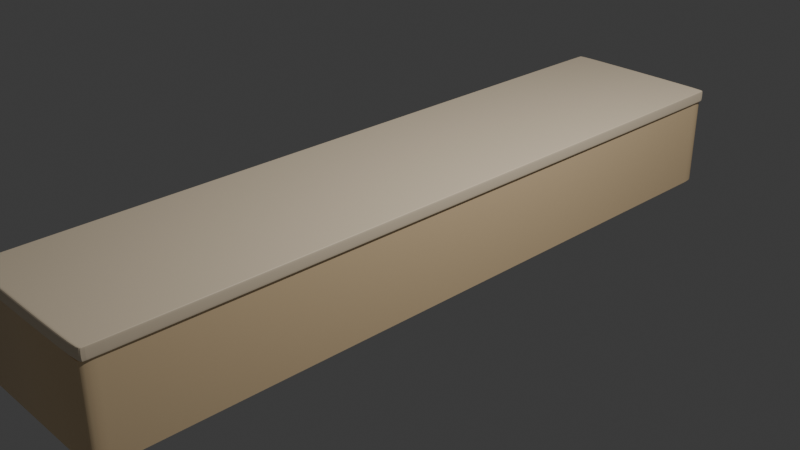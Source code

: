 # Source: Order_Counter.blend  (saved by Blender 4.1.24; exported with 4.5.12 LTS)
import bpy
from mathutils import Matrix  # noqa: F401  (used for matrix-valued properties, if any)

bpy.ops.wm.read_factory_settings(use_empty=True)
scene = bpy.context.scene
scene.name = 'Scene'

# ---- collections
col_collection = bpy.data.collections.new('Collection'); scene.collection.children.link(col_collection)

# ---- materials (node trees are filled in below, after node groups)
mat_material = bpy.data.materials.new('Material')
mat_material.alpha_threshold = 0.0
mat_material.use_transparent_shadow = False
mat_material.roughness = 0.5
mat_material.line_color = (0.0, 0.0, 0.0, 1.0)
mat_material_001 = bpy.data.materials.new('Material.001')
mat_material_001.use_transparent_shadow = False

# ---- material node trees
mat_material.use_nodes = True; mat_material.node_tree.nodes.clear()
_N = mat_material.node_tree.nodes; _L = mat_material.node_tree.links
n0 = _N.new('ShaderNodeOutputMaterial'); n0.name = 'Material Output'; n0.location = (300, 300)
n1 = _N.new('ShaderNodeBsdfPrincipled'); n1.name = 'Principled BSDF'; n1.location = (10, 300)
n1.inputs[0].default_value = (1.0, 0.7529, 0.4508, 1.0)
n1.inputs[3].default_value = 1.45
_L.new(n1.outputs[0], n0.inputs[0])
n0.is_active_output = True
mat_material_001.use_nodes = True; mat_material_001.node_tree.nodes.clear()
_N = mat_material_001.node_tree.nodes; _L = mat_material_001.node_tree.links
n0 = _N.new('ShaderNodeBsdfPrincipled'); n0.name = 'Principled BSDF'; n0.location = (10, 300)
n0.inputs[0].default_value = (1.0, 0.8388, 0.6172, 1.0)
n0.inputs[3].default_value = 1.4
n1 = _N.new('ShaderNodeOutputMaterial'); n1.name = 'Material Output'; n1.location = (300, 300)
_L.new(n0.outputs[0], n1.inputs[0])
n1.is_active_output = True

# ---- world
world_world = bpy.data.worlds.new('World'); scene.world = world_world
world_world.use_nodes = True; world_world.node_tree.nodes.clear()
_N = world_world.node_tree.nodes; _L = world_world.node_tree.links
n0 = _N.new('ShaderNodeOutputWorld'); n0.name = 'World Output'; n0.location = (300, 300)
n1 = _N.new('ShaderNodeBackground'); n1.name = 'Background'; n1.location = (10, 300)
n1.inputs[0].default_value = (0.05088, 0.05088, 0.05088, 1.0)
_L.new(n1.outputs[0], n0.inputs[0])
n0.is_active_output = True
world_world.color = (0.05088, 0.05088, 0.05088)
world_world.use_sun_shadow = False
world_world.sun_shadow_jitter_overblur = 0.0

# ---- cameras
cam_camera = bpy.data.cameras.new('Camera')
cam_camera.clip_end = 100.0
cam_camera.ortho_scale = 7.314

# ---- lights
light_light = bpy.data.lights.new('Light', 'POINT')
light_light.transmission_factor = 0.0
light_light.energy = 1000.0
light_light.shadow_soft_size = 0.1
light_light.shadow_maximum_resolution = 0.006
light_light.use_absolute_resolution = True

# ---- meshes
me_cube = bpy.data.meshes.new('Cube')
me_cube.from_pydata([(1.0, 0.9627, 1.0), (0.9627, 1.0, 1.0), (0.9972, 0.977, 1.0), (0.9891, 0.9891, 1.0), (0.977, 0.9972, 1.0), (0.9627, 1.0, -1.0), (1.0, 0.9627, -1.0), (0.977, 0.9972, -1.0), (0.9891, 0.9891, -1.0), (0.9972, 0.977, -1.0), (0.9627, -1.0, 1.0), (1.0, -0.9627, 1.0), (0.977, -0.9972, 1.0), (0.9891, -0.9891, 1.0), (0.9972, -0.977, 1.0), (1.0, -0.9627, -1.0), (0.9627, -1.0, -1.0), (0.9972, -0.977, -1.0), (0.9891, -0.9891, -1.0), (0.977, -0.9972, -1.0), (-0.9627, 1.0, 1.0), (-1.0, 0.9627, 1.0), (-0.977, 0.9972, 1.0), (-0.9891, 0.9891, 1.0), (-0.9972, 0.977, 1.0), (-1.0, 0.9627, -1.0), (-0.9627, 1.0, -1.0), (-0.9972, 0.977, -1.0), (-0.9891, 0.9891, -1.0), (-0.977, 0.9972, -1.0), (-1.0, -0.9627, 1.0), (-0.9627, -1.0, 1.0), (-0.9972, -0.977, 1.0), (-0.9891, -0.9891, 1.0), (-0.977, -0.9972, 1.0), (-0.9627, -1.0, -1.0), (-1.0, -0.9627, -1.0), (-0.977, -0.9972, -1.0), (-0.9891, -0.9891, -1.0), (-0.9972, -0.977, -1.0)], [], [(25, 27, 28, 29, 26, 5, 7, 8, 9, 6, 15, 17, 18, 19, 16, 35, 37, 38, 39, 36), (36, 30, 21, 25), (16, 10, 31, 35), (0, 2, 3, 4, 1, 20, 22, 23, 24, 21, 30, 32, 33, 34, 31, 10, 12, 13, 14, 11), (6, 0, 11, 15), (0, 6, 9, 2), (2, 9, 8, 3), (3, 8, 7, 4), (4, 7, 5, 1), (35, 31, 34, 37), (37, 34, 33, 38), (38, 33, 32, 39), (39, 32, 30, 36), (10, 16, 19, 12), (12, 19, 18, 13), (13, 18, 17, 14), (14, 17, 15, 11), (20, 26, 29, 22), (22, 29, 28, 23), (23, 28, 27, 24), (24, 27, 25, 21), (26, 20, 1, 5)])
me_cube.polygons.foreach_set('use_smooth', [True] * 22)
_uv = me_cube.uv_layers.new(name='UVMap')
_uv.uv.foreach_set('vector', [0.125, 0.5047, 0.1254, 0.5029, 0.1264, 0.5014, 0.1279, 0.5004, 0.1297, 0.5, 0.3703, 0.5, 0.3721, 0.5004, 0.3736, 0.5014, 0.3746, 0.5029, 0.375, 0.5047, 0.375, 0.7453, 0.3746, 0.7471, 0.3736, 0.7486, 0.3721, 0.7496, 0.3703, 0.75, 0.1297, 0.75, 0.1279, 0.7496, 0.1264, 0.7486, 0.1254, 0.7471, 0.125, 0.7453, 0.375, 0.004664, 0.625, 0.004664, 0.625, 0.2453, 0.375, 0.2453, 0.375, 0.7547, 0.625, 0.7547, 0.625, 0.9953, 0.375, 0.9953, 0.625, 0.5047, 0.6254, 0.5029, 0.6264, 0.5014, 0.6279, 0.5004, 0.6297, 0.5, 0.8703, 0.5, 0.8721, 0.5004, 0.8736, 0.5014, 0.8746, 0.5029, 0.875, 0.5047, 0.875, 0.7453, 0.8746, 0.7471, 0.8736, 0.7486, 0.8721, 0.7496, 0.8703, 0.75, 0.6297, 0.75, 0.6279, 0.7496, 0.6264, 0.7486, 0.6254, 0.7471, 0.625, 0.7453, 0.375, 0.5047, 0.625, 0.5047, 0.625, 0.7453, 0.375, 0.7453, 0.625, 0.5047, 0.375, 0.5047, 0.375, 0.5029, 0.625, 0.5029, 0.625, 0.5029, 0.375, 0.5029, 0.375, 0.5, 0.625, 0.5, 0.625, 0.5, 0.375, 0.5, 0.375, 0.4971, 0.625, 0.4971, 0.625, 0.4971, 0.375, 0.4971, 0.375, 0.4953, 0.625, 0.4953, 0.375, 0.9953, 0.625, 0.9953, 0.625, 0.9971, 0.375, 0.9971, 0.375, 0.9971, 0.625, 0.9971, 0.625, 1.0, 0.375, 1.0, 0.375, 0.0, 0.625, 0.0, 0.625, 0.002879, 0.375, 0.002879, 0.375, 0.002879, 0.625, 0.002879, 0.625, 0.004664, 0.375, 0.004664, 0.625, 0.7547, 0.375, 0.7547, 0.375, 0.7529, 0.625, 0.7529, 0.625, 0.7529, 0.375, 0.7529, 0.375, 0.75, 0.625, 0.75, 0.625, 0.75, 0.375, 0.75, 0.375, 0.7471, 0.625, 0.7471, 0.625, 0.7471, 0.375, 0.7471, 0.375, 0.7453, 0.625, 0.7453, 0.625, 0.2547, 0.375, 0.2547, 0.375, 0.2529, 0.625, 0.2529, 0.625, 0.2529, 0.375, 0.2529, 0.375, 0.25, 0.625, 0.25, 0.625, 0.25, 0.375, 0.25, 0.375, 0.2471, 0.625, 0.2471, 0.625, 0.2471, 0.375, 0.2471, 0.375, 0.2453, 0.625, 0.2453, 0.375, 0.2547, 0.625, 0.2547, 0.625, 0.4953, 0.375, 0.4953])
me_cube.materials.append(mat_material)
me_cube.use_mirror_vertex_groups = False
me_cube.update()
me_cube_001 = bpy.data.meshes.new('Cube.001')
me_cube_001.from_pydata([(-1.0, -1.0, -1.0), (-1.0, -1.0, 1.0), (-1.0, 1.0, -1.0), (-1.0, 1.0, 1.0), (1.0, -1.0, -1.0), (1.0, -1.0, 1.0), (1.0, 1.0, -1.0), (1.0, 1.0, 1.0)], [], [(0, 1, 3, 2), (2, 3, 7, 6), (6, 7, 5, 4), (4, 5, 1, 0), (2, 6, 4, 0), (7, 3, 1, 5)])
_uv = me_cube_001.uv_layers.new(name='UVMap')
_uv.uv.foreach_set('vector', [0.375, 0.0, 0.625, 0.0, 0.625, 0.25, 0.375, 0.25, 0.375, 0.25, 0.625, 0.25, 0.625, 0.5, 0.375, 0.5, 0.375, 0.5, 0.625, 0.5, 0.625, 0.75, 0.375, 0.75, 0.375, 0.75, 0.625, 0.75, 0.625, 1.0, 0.375, 1.0, 0.125, 0.5, 0.375, 0.5, 0.375, 0.75, 0.125, 0.75, 0.625, 0.5, 0.875, 0.5, 0.875, 0.75, 0.625, 0.75])
me_cube_001.materials.append(mat_material_001)
me_cube_001.update()

# ---- objects
ob_cube = bpy.data.objects.new('Cube', me_cube)
ob_light = bpy.data.objects.new('Light', light_light)
ob_camera = bpy.data.objects.new('Camera', cam_camera)
ob_cube_001 = bpy.data.objects.new('Cube.001', me_cube_001)

# ---- transforms, parenting, visibility, modifiers, constraints
ob_cube.location = (0.0, 0.0, 0.0)
ob_cube.scale = (0.875, 4.0, 0.5)
ob_cube.lock_rotations_4d = False
ob_cube.empty_display_type = 'ARROWS'
ob_cube.lineart.crease_threshold = 0.0
_m = ob_cube.modifiers.new('EdgeSplit', 'EDGE_SPLIT')
ob_light.location = (4.076, 1.005, 5.904)
ob_light.rotation_euler = (0.6503, 0.05522, 1.866)
ob_light.lock_rotations_4d = False
ob_light.empty_display_type = 'ARROWS'
ob_light.color = (0.0, 0.0, 0.0, 0.0)
ob_light.lineart.crease_threshold = 0.0
ob_camera.location = (7.359, -6.926, 4.958)
ob_camera.rotation_euler = (1.109, 0.0, 0.8149)
ob_camera.lock_rotations_4d = False
ob_camera.empty_display_type = 'ARROWS'
ob_camera.color = (0.0, 0.0, 0.0, 0.0)
ob_camera.display_type = 'WIRE'
ob_camera.lineart.crease_threshold = 0.0
ob_cube_001.location = (0.0, 0.0, 0.5625)
ob_cube_001.scale = (0.9, 4.025, 0.0625)
_m = ob_cube_001.modifiers.new('Bevel', 'BEVEL')
_m.width = 0.03
_m.width_pct = 0.03
_m.segments = 2
_m = ob_cube_001.modifiers.new('Subdivision', 'SUBSURF')
_m.levels = 4

# ---- collection membership
col_collection.objects.link(ob_cube)
col_collection.objects.link(ob_light)
col_collection.objects.link(ob_camera)
col_collection.objects.link(ob_cube_001)

# ---- scene / render settings (as saved in the file)
scene.camera = ob_camera
scene.frame_start = 1; scene.frame_end = 250; scene.frame_set(1)
scene.render.engine = 'BLENDER_EEVEE_NEXT'
scene.cycles.sampling_pattern = 'TABULATED_SOBOL'
scene.eevee.ray_tracing_options.trace_max_roughness = 0.0
bpy.context.view_layer.update()
